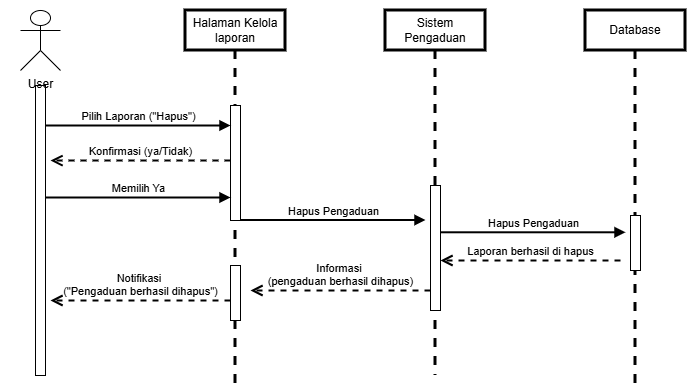

The diagram above was exported from draw.io. Its source (the exported page's mxGraphModel, read from the mxfile embedded in the PNG):
<mxGraphModel dx="1453" dy="718" grid="1" gridSize="10" guides="1" tooltips="1" connect="1" arrows="1" fold="1" page="1" pageScale="1" pageWidth="827" pageHeight="1169" math="0" shadow="0">
  <root>
    <mxCell id="0" />
    <mxCell id="1" parent="0" />
    <mxCell id="PvFh4DllNihkK3YKL7ZM-1" parent="1" style="shape=umlLifeline;perimeter=lifelinePerimeter;whiteSpace=wrap;html=1;container=1;dropTarget=0;collapsible=0;recursiveResize=0;outlineConnect=0;portConstraint=eastwest;newEdgeStyle={&quot;curved&quot;:0,&quot;rounded&quot;:0};strokeWidth=3;" value="Halaman Kelola laporan" vertex="1">
      <mxGeometry height="375" width="100" x="465" y="200" as="geometry" />
    </mxCell>
    <mxCell id="PvFh4DllNihkK3YKL7ZM-2" parent="PvFh4DllNihkK3YKL7ZM-1" style="html=1;points=[[0,0,0,0,5],[0,1,0,0,-5],[1,0,0,0,5],[1,1,0,0,-5]];perimeter=orthogonalPerimeter;outlineConnect=0;targetShapes=umlLifeline;portConstraint=eastwest;newEdgeStyle={&quot;curved&quot;:0,&quot;rounded&quot;:0};fillColor=light-dark(#FFFFFF,#6666FF);" value="" vertex="1">
      <mxGeometry height="115" width="10" x="45" y="95" as="geometry" />
    </mxCell>
    <mxCell id="PvFh4DllNihkK3YKL7ZM-3" parent="PvFh4DllNihkK3YKL7ZM-1" style="html=1;points=[[0,0,0,0,5],[0,1,0,0,-5],[1,0,0,0,5],[1,1,0,0,-5]];perimeter=orthogonalPerimeter;outlineConnect=0;targetShapes=umlLifeline;portConstraint=eastwest;newEdgeStyle={&quot;curved&quot;:0,&quot;rounded&quot;:0};fillColor=light-dark(#FFFFFF,#6666FF);" value="" vertex="1">
      <mxGeometry height="55" width="10" x="45" y="255" as="geometry" />
    </mxCell>
    <mxCell id="PvFh4DllNihkK3YKL7ZM-4" parent="1" style="shape=umlLifeline;perimeter=lifelinePerimeter;whiteSpace=wrap;html=1;container=1;dropTarget=0;collapsible=0;recursiveResize=0;outlineConnect=0;portConstraint=eastwest;newEdgeStyle={&quot;curved&quot;:0,&quot;rounded&quot;:0};strokeWidth=3;" value="Sistem Pengaduan" vertex="1">
      <mxGeometry height="365" width="100" x="665" y="200" as="geometry" />
    </mxCell>
    <mxCell id="PvFh4DllNihkK3YKL7ZM-5" parent="PvFh4DllNihkK3YKL7ZM-4" style="html=1;points=[[0,0,0,0,5],[0,1,0,0,-5],[1,0,0,0,5],[1,1,0,0,-5]];perimeter=orthogonalPerimeter;outlineConnect=0;targetShapes=umlLifeline;portConstraint=eastwest;newEdgeStyle={&quot;curved&quot;:0,&quot;rounded&quot;:0};fillColor=light-dark(#FFFFFF,#6666FF);" value="" vertex="1">
      <mxGeometry height="125" width="10" x="45" y="175" as="geometry" />
    </mxCell>
    <mxCell id="PvFh4DllNihkK3YKL7ZM-6" edge="1" parent="1" style="html=1;verticalAlign=bottom;endArrow=block;curved=0;rounded=0;strokeWidth=2;" target="PvFh4DllNihkK3YKL7ZM-2" value="Pilih Laporan (&quot;Hapus&quot;)">
      <mxGeometry relative="1" width="80" as="geometry">
        <mxPoint x="325" y="315" as="sourcePoint" />
        <mxPoint x="503.5" y="315" as="targetPoint" />
      </mxGeometry>
    </mxCell>
    <mxCell id="PvFh4DllNihkK3YKL7ZM-7" parent="1" style="shape=umlLifeline;perimeter=lifelinePerimeter;whiteSpace=wrap;html=1;container=1;dropTarget=0;collapsible=0;recursiveResize=0;outlineConnect=0;portConstraint=eastwest;newEdgeStyle={&quot;curved&quot;:0,&quot;rounded&quot;:0};strokeWidth=3;" value="Database" vertex="1">
      <mxGeometry height="375" width="100" x="865" y="200" as="geometry" />
    </mxCell>
    <mxCell id="PvFh4DllNihkK3YKL7ZM-8" parent="PvFh4DllNihkK3YKL7ZM-7" style="html=1;points=[[0,0,0,0,5],[0,1,0,0,-5],[1,0,0,0,5],[1,1,0,0,-5]];perimeter=orthogonalPerimeter;outlineConnect=0;targetShapes=umlLifeline;portConstraint=eastwest;newEdgeStyle={&quot;curved&quot;:0,&quot;rounded&quot;:0};fillColor=light-dark(#FFFFFF,#6666FF);" value="" vertex="1">
      <mxGeometry height="55" width="10" x="45" y="205" as="geometry" />
    </mxCell>
    <mxCell id="PvFh4DllNihkK3YKL7ZM-9" parent="1" style="html=1;points=[[0,0,0,0,5],[0,1,0,0,-5],[1,0,0,0,5],[1,1,0,0,-5]];perimeter=orthogonalPerimeter;outlineConnect=0;targetShapes=umlLifeline;portConstraint=eastwest;newEdgeStyle={&quot;curved&quot;:0,&quot;rounded&quot;:0};fillColor=light-dark(#FFFFFF,#6666FF);" value="" vertex="1">
      <mxGeometry height="290" width="10" x="315" y="275" as="geometry" />
    </mxCell>
    <mxCell id="PvFh4DllNihkK3YKL7ZM-10" parent="1" style="shape=umlActor;verticalLabelPosition=bottom;verticalAlign=top;html=1;" value="User" vertex="1">
      <mxGeometry height="60" width="40" x="300" y="200" as="geometry" />
    </mxCell>
    <mxCell id="PvFh4DllNihkK3YKL7ZM-11" edge="1" parent="1" style="html=1;verticalAlign=bottom;endArrow=block;curved=0;rounded=0;strokeWidth=2;" value="Hapus Pengaduan">
      <mxGeometry relative="1" width="80" as="geometry">
        <mxPoint x="520" y="409.5" as="sourcePoint" />
        <mxPoint x="705" y="409.5" as="targetPoint" />
      </mxGeometry>
    </mxCell>
    <mxCell id="PvFh4DllNihkK3YKL7ZM-12" edge="1" parent="1" style="html=1;verticalAlign=bottom;endArrow=block;curved=0;rounded=0;strokeWidth=2;" value="Hapus Pengaduan">
      <mxGeometry relative="1" width="80" as="geometry">
        <mxPoint x="720" y="421.78999999999996" as="sourcePoint" />
        <mxPoint x="905" y="421.78999999999996" as="targetPoint" />
      </mxGeometry>
    </mxCell>
    <mxCell id="PvFh4DllNihkK3YKL7ZM-13" edge="1" parent="1" style="html=1;verticalAlign=bottom;endArrow=open;dashed=1;endSize=8;curved=0;rounded=0;entryX=1.5;entryY=0.259;entryDx=0;entryDy=0;entryPerimeter=0;strokeWidth=2;" target="PvFh4DllNihkK3YKL7ZM-9" value="Konfirmasi (ya/Tidak)">
      <mxGeometry relative="1" as="geometry">
        <mxPoint x="510" y="350" as="sourcePoint" />
        <mxPoint x="430" y="350" as="targetPoint" />
      </mxGeometry>
    </mxCell>
    <mxCell id="PvFh4DllNihkK3YKL7ZM-14" edge="1" parent="1" style="html=1;verticalAlign=bottom;endArrow=block;curved=0;rounded=0;strokeWidth=2;" value="Memilih Ya">
      <mxGeometry relative="1" width="80" as="geometry">
        <mxPoint x="325" y="387" as="sourcePoint" />
        <mxPoint x="510" y="387" as="targetPoint" />
      </mxGeometry>
    </mxCell>
    <mxCell id="PvFh4DllNihkK3YKL7ZM-15" edge="1" parent="1" style="html=1;verticalAlign=bottom;endArrow=open;dashed=1;endSize=8;curved=0;rounded=0;entryX=1.5;entryY=0.259;entryDx=0;entryDy=0;entryPerimeter=0;strokeWidth=2;" value="Laporan berhasil di hapus&lt;span style=&quot;color: rgba(0, 0, 0, 0); font-family: monospace; font-size: 0px; text-align: start; background-color: rgb(27, 29, 30);&quot;&gt;%3CmxGraphModel%3E%3Croot%3E%3CmxCell%20id%3D%220%22%2F%3E%3CmxCell%20id%3D%221%22%20parent%3D%220%22%2F%3E%3CmxCell%20id%3D%222%22%20edge%3D%221%22%20parent%3D%221%22%20style%3D%22html%3D1%3BverticalAlign%3Dbottom%3BendArrow%3Dopen%3Bdashed%3D1%3BendSize%3D8%3Bcurved%3D0%3Brounded%3D0%3BentryX%3D1.5%3BentryY%3D0.259%3BentryDx%3D0%3BentryDy%3D0%3BentryPerimeter%3D0%3BstrokeWidth%3D2%3B%22%20value%3D%22Konfirmasi%20(ya%2FTidak)%22%3E%3CmxGeometry%20relative%3D%221%22%20as%3D%22geometry%22%3E%3CmxPoint%20x%3D%223590%22%20y%3D%22210%22%20as%3D%22sourcePoint%22%2F%3E%3CmxPoint%20x%3D%223410%22%20y%3D%22210%22%20as%3D%22targetPoint%22%2F%3E%3C%2FmxGeometry%3E%3C%2FmxCell%3E%3C%2Froot%3E%3C%2FmxGraphModel%3E&lt;/span&gt;">
      <mxGeometry relative="1" as="geometry">
        <mxPoint x="900" y="450" as="sourcePoint" />
        <mxPoint x="720" y="450" as="targetPoint" />
      </mxGeometry>
    </mxCell>
    <mxCell id="PvFh4DllNihkK3YKL7ZM-16" edge="1" parent="1" style="html=1;verticalAlign=bottom;endArrow=open;dashed=1;endSize=8;curved=0;rounded=0;entryX=1.5;entryY=0.259;entryDx=0;entryDy=0;entryPerimeter=0;strokeWidth=2;" value="Informasi&amp;nbsp;&lt;div&gt;(pengaduan berhasil dihapus)&lt;/div&gt;">
      <mxGeometry relative="1" as="geometry">
        <mxPoint x="710" y="480" as="sourcePoint" />
        <mxPoint x="530" y="480" as="targetPoint" />
      </mxGeometry>
    </mxCell>
    <mxCell id="PvFh4DllNihkK3YKL7ZM-17" edge="1" parent="1" style="html=1;verticalAlign=bottom;endArrow=open;dashed=1;endSize=8;curved=0;rounded=0;entryX=1.5;entryY=0.259;entryDx=0;entryDy=0;entryPerimeter=0;strokeWidth=2;" value="Notifikasi&amp;nbsp;&lt;div&gt;(&quot;Pengaduan berhasil dihapus&quot;)&lt;/div&gt;">
      <mxGeometry relative="1" as="geometry">
        <mxPoint x="510" y="490" as="sourcePoint" />
        <mxPoint x="330" y="490" as="targetPoint" />
      </mxGeometry>
    </mxCell>
    <mxCell id="VMkiIRJIRt5axFSuA_bi-1" parent="1" style="rounded=0;whiteSpace=wrap;html=1;fillColor=none;strokeColor=none;" value="" vertex="1">
      <mxGeometry height="390" width="700" x="280" y="190" as="geometry" />
    </mxCell>
  </root>
</mxGraphModel>